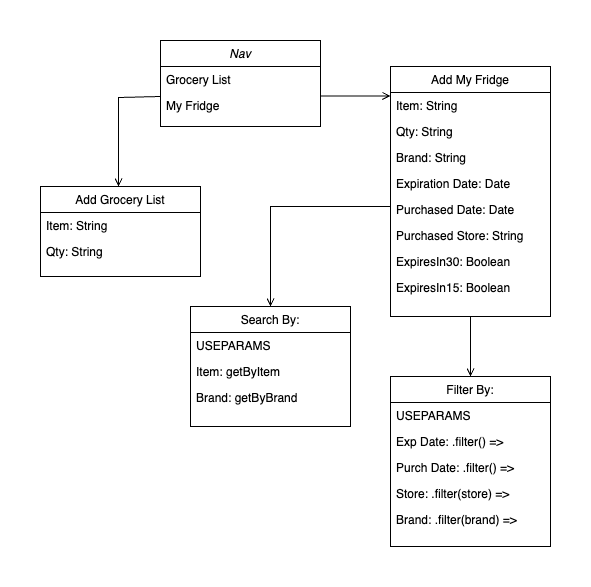

The diagram above was exported from draw.io. Its source (the exported page's mxGraphModel, read from the mxfile embedded in the PNG):
<mxGraphModel dx="1036" dy="807" grid="1" gridSize="10" guides="1" tooltips="1" connect="1" arrows="1" fold="1" page="1" pageScale="1" pageWidth="827" pageHeight="1169" math="0" shadow="0">
  <root>
    <mxCell id="WIyWlLk6GJQsqaUBKTNV-0" />
    <mxCell id="WIyWlLk6GJQsqaUBKTNV-1" parent="WIyWlLk6GJQsqaUBKTNV-0" />
    <mxCell id="zkfFHV4jXpPFQw0GAbJ--0" value="Nav" style="swimlane;fontStyle=2;align=center;verticalAlign=top;childLayout=stackLayout;horizontal=1;startSize=26;horizontalStack=0;resizeParent=1;resizeLast=0;collapsible=1;marginBottom=0;rounded=0;shadow=0;strokeWidth=1;" parent="WIyWlLk6GJQsqaUBKTNV-1" vertex="1">
      <mxGeometry x="300" y="34" width="160" height="86" as="geometry">
        <mxRectangle x="230" y="140" width="160" height="26" as="alternateBounds" />
      </mxGeometry>
    </mxCell>
    <mxCell id="zkfFHV4jXpPFQw0GAbJ--1" value="Grocery List" style="text;align=left;verticalAlign=top;spacingLeft=4;spacingRight=4;overflow=hidden;rotatable=0;points=[[0,0.5],[1,0.5]];portConstraint=eastwest;" parent="zkfFHV4jXpPFQw0GAbJ--0" vertex="1">
      <mxGeometry y="26" width="160" height="26" as="geometry" />
    </mxCell>
    <mxCell id="zkfFHV4jXpPFQw0GAbJ--2" value="My Fridge" style="text;align=left;verticalAlign=top;spacingLeft=4;spacingRight=4;overflow=hidden;rotatable=0;points=[[0,0.5],[1,0.5]];portConstraint=eastwest;rounded=0;shadow=0;html=0;" parent="zkfFHV4jXpPFQw0GAbJ--0" vertex="1">
      <mxGeometry y="52" width="160" height="26" as="geometry" />
    </mxCell>
    <mxCell id="zkfFHV4jXpPFQw0GAbJ--17" value="Add My Fridge" style="swimlane;fontStyle=0;align=center;verticalAlign=top;childLayout=stackLayout;horizontal=1;startSize=26;horizontalStack=0;resizeParent=1;resizeLast=0;collapsible=1;marginBottom=0;rounded=0;shadow=0;strokeWidth=1;" parent="WIyWlLk6GJQsqaUBKTNV-1" vertex="1">
      <mxGeometry x="530" y="60" width="160" height="250" as="geometry">
        <mxRectangle x="550" y="140" width="160" height="26" as="alternateBounds" />
      </mxGeometry>
    </mxCell>
    <mxCell id="zkfFHV4jXpPFQw0GAbJ--18" value="Item: String" style="text;align=left;verticalAlign=top;spacingLeft=4;spacingRight=4;overflow=hidden;rotatable=0;points=[[0,0.5],[1,0.5]];portConstraint=eastwest;" parent="zkfFHV4jXpPFQw0GAbJ--17" vertex="1">
      <mxGeometry y="26" width="160" height="26" as="geometry" />
    </mxCell>
    <mxCell id="zkfFHV4jXpPFQw0GAbJ--19" value="Qty: String" style="text;align=left;verticalAlign=top;spacingLeft=4;spacingRight=4;overflow=hidden;rotatable=0;points=[[0,0.5],[1,0.5]];portConstraint=eastwest;rounded=0;shadow=0;html=0;" parent="zkfFHV4jXpPFQw0GAbJ--17" vertex="1">
      <mxGeometry y="52" width="160" height="26" as="geometry" />
    </mxCell>
    <mxCell id="166HuivVEr8oNwq0Zmvy-5" value="Brand: String" style="text;align=left;verticalAlign=top;spacingLeft=4;spacingRight=4;overflow=hidden;rotatable=0;points=[[0,0.5],[1,0.5]];portConstraint=eastwest;rounded=0;shadow=0;html=0;" vertex="1" parent="zkfFHV4jXpPFQw0GAbJ--17">
      <mxGeometry y="78" width="160" height="26" as="geometry" />
    </mxCell>
    <mxCell id="166HuivVEr8oNwq0Zmvy-9" value="Expiration Date: Date" style="text;align=left;verticalAlign=top;spacingLeft=4;spacingRight=4;overflow=hidden;rotatable=0;points=[[0,0.5],[1,0.5]];portConstraint=eastwest;rounded=0;shadow=0;html=0;" vertex="1" parent="zkfFHV4jXpPFQw0GAbJ--17">
      <mxGeometry y="104" width="160" height="26" as="geometry" />
    </mxCell>
    <mxCell id="166HuivVEr8oNwq0Zmvy-7" value="Purchased Date: Date" style="text;align=left;verticalAlign=top;spacingLeft=4;spacingRight=4;overflow=hidden;rotatable=0;points=[[0,0.5],[1,0.5]];portConstraint=eastwest;rounded=0;shadow=0;html=0;" vertex="1" parent="zkfFHV4jXpPFQw0GAbJ--17">
      <mxGeometry y="130" width="160" height="26" as="geometry" />
    </mxCell>
    <mxCell id="166HuivVEr8oNwq0Zmvy-8" value="Purchased Store: String" style="text;align=left;verticalAlign=top;spacingLeft=4;spacingRight=4;overflow=hidden;rotatable=0;points=[[0,0.5],[1,0.5]];portConstraint=eastwest;rounded=0;shadow=0;html=0;" vertex="1" parent="zkfFHV4jXpPFQw0GAbJ--17">
      <mxGeometry y="156" width="160" height="26" as="geometry" />
    </mxCell>
    <mxCell id="166HuivVEr8oNwq0Zmvy-10" value="ExpiresIn30: Boolean" style="text;align=left;verticalAlign=top;spacingLeft=4;spacingRight=4;overflow=hidden;rotatable=0;points=[[0,0.5],[1,0.5]];portConstraint=eastwest;rounded=0;shadow=0;html=0;" vertex="1" parent="zkfFHV4jXpPFQw0GAbJ--17">
      <mxGeometry y="182" width="160" height="26" as="geometry" />
    </mxCell>
    <mxCell id="166HuivVEr8oNwq0Zmvy-11" value="ExpiresIn15: Boolean" style="text;align=left;verticalAlign=top;spacingLeft=4;spacingRight=4;overflow=hidden;rotatable=0;points=[[0,0.5],[1,0.5]];portConstraint=eastwest;rounded=0;shadow=0;html=0;" vertex="1" parent="zkfFHV4jXpPFQw0GAbJ--17">
      <mxGeometry y="208" width="160" height="26" as="geometry" />
    </mxCell>
    <mxCell id="zkfFHV4jXpPFQw0GAbJ--26" value="" style="endArrow=open;shadow=0;strokeWidth=1;rounded=0;curved=0;endFill=1;edgeStyle=elbowEdgeStyle;elbow=vertical;" parent="WIyWlLk6GJQsqaUBKTNV-1" source="zkfFHV4jXpPFQw0GAbJ--0" target="zkfFHV4jXpPFQw0GAbJ--17" edge="1">
      <mxGeometry x="0.5" y="41" relative="1" as="geometry">
        <mxPoint x="380" y="192" as="sourcePoint" />
        <mxPoint x="540" y="192" as="targetPoint" />
        <mxPoint x="-40" y="32" as="offset" />
      </mxGeometry>
    </mxCell>
    <mxCell id="166HuivVEr8oNwq0Zmvy-0" value="Add Grocery List" style="swimlane;fontStyle=0;align=center;verticalAlign=top;childLayout=stackLayout;horizontal=1;startSize=26;horizontalStack=0;resizeParent=1;resizeLast=0;collapsible=1;marginBottom=0;rounded=0;shadow=0;strokeWidth=1;" vertex="1" parent="WIyWlLk6GJQsqaUBKTNV-1">
      <mxGeometry x="180" y="180" width="160" height="90" as="geometry">
        <mxRectangle x="550" y="140" width="160" height="26" as="alternateBounds" />
      </mxGeometry>
    </mxCell>
    <mxCell id="166HuivVEr8oNwq0Zmvy-1" value="Item: String" style="text;align=left;verticalAlign=top;spacingLeft=4;spacingRight=4;overflow=hidden;rotatable=0;points=[[0,0.5],[1,0.5]];portConstraint=eastwest;" vertex="1" parent="166HuivVEr8oNwq0Zmvy-0">
      <mxGeometry y="26" width="160" height="26" as="geometry" />
    </mxCell>
    <mxCell id="166HuivVEr8oNwq0Zmvy-2" value="Qty: String" style="text;align=left;verticalAlign=top;spacingLeft=4;spacingRight=4;overflow=hidden;rotatable=0;points=[[0,0.5],[1,0.5]];portConstraint=eastwest;rounded=0;shadow=0;html=0;" vertex="1" parent="166HuivVEr8oNwq0Zmvy-0">
      <mxGeometry y="52" width="160" height="26" as="geometry" />
    </mxCell>
    <mxCell id="166HuivVEr8oNwq0Zmvy-3" value="" style="endArrow=open;shadow=0;strokeWidth=1;rounded=0;curved=0;endFill=1;edgeStyle=elbowEdgeStyle;elbow=vertical;" edge="1" parent="WIyWlLk6GJQsqaUBKTNV-1">
      <mxGeometry x="0.5" y="41" relative="1" as="geometry">
        <mxPoint x="300" y="90" as="sourcePoint" />
        <mxPoint x="258" y="180" as="targetPoint" />
        <mxPoint x="-40" y="32" as="offset" />
        <Array as="points">
          <mxPoint x="260" y="91" />
        </Array>
      </mxGeometry>
    </mxCell>
    <mxCell id="166HuivVEr8oNwq0Zmvy-12" value="" style="endArrow=open;shadow=0;strokeWidth=1;rounded=0;curved=0;endFill=1;edgeStyle=elbowEdgeStyle;elbow=vertical;" edge="1" parent="WIyWlLk6GJQsqaUBKTNV-1">
      <mxGeometry x="0.5" y="41" relative="1" as="geometry">
        <mxPoint x="530" y="200" as="sourcePoint" />
        <mxPoint x="410" y="300" as="targetPoint" />
        <mxPoint x="-40" y="32" as="offset" />
        <Array as="points">
          <mxPoint x="470" y="200" />
        </Array>
      </mxGeometry>
    </mxCell>
    <mxCell id="166HuivVEr8oNwq0Zmvy-14" value="Search By:" style="swimlane;fontStyle=0;align=center;verticalAlign=top;childLayout=stackLayout;horizontal=1;startSize=26;horizontalStack=0;resizeParent=1;resizeLast=0;collapsible=1;marginBottom=0;rounded=0;shadow=0;strokeWidth=1;" vertex="1" parent="WIyWlLk6GJQsqaUBKTNV-1">
      <mxGeometry x="330" y="300" width="160" height="120" as="geometry">
        <mxRectangle x="550" y="140" width="160" height="26" as="alternateBounds" />
      </mxGeometry>
    </mxCell>
    <mxCell id="166HuivVEr8oNwq0Zmvy-16" value="USEPARAMS" style="text;align=left;verticalAlign=top;spacingLeft=4;spacingRight=4;overflow=hidden;rotatable=0;points=[[0,0.5],[1,0.5]];portConstraint=eastwest;rounded=0;shadow=0;html=0;" vertex="1" parent="166HuivVEr8oNwq0Zmvy-14">
      <mxGeometry y="26" width="160" height="26" as="geometry" />
    </mxCell>
    <mxCell id="166HuivVEr8oNwq0Zmvy-17" value="Item: getByItem" style="text;align=left;verticalAlign=top;spacingLeft=4;spacingRight=4;overflow=hidden;rotatable=0;points=[[0,0.5],[1,0.5]];portConstraint=eastwest;rounded=0;shadow=0;html=0;" vertex="1" parent="166HuivVEr8oNwq0Zmvy-14">
      <mxGeometry y="52" width="160" height="26" as="geometry" />
    </mxCell>
    <mxCell id="166HuivVEr8oNwq0Zmvy-18" value="Brand: getByBrand" style="text;align=left;verticalAlign=top;spacingLeft=4;spacingRight=4;overflow=hidden;rotatable=0;points=[[0,0.5],[1,0.5]];portConstraint=eastwest;rounded=0;shadow=0;html=0;" vertex="1" parent="166HuivVEr8oNwq0Zmvy-14">
      <mxGeometry y="78" width="160" height="26" as="geometry" />
    </mxCell>
    <mxCell id="166HuivVEr8oNwq0Zmvy-23" value="Filter By:" style="swimlane;fontStyle=0;align=center;verticalAlign=top;childLayout=stackLayout;horizontal=1;startSize=26;horizontalStack=0;resizeParent=1;resizeLast=0;collapsible=1;marginBottom=0;rounded=0;shadow=0;strokeWidth=1;" vertex="1" parent="WIyWlLk6GJQsqaUBKTNV-1">
      <mxGeometry x="530" y="370" width="160" height="170" as="geometry">
        <mxRectangle x="550" y="140" width="160" height="26" as="alternateBounds" />
      </mxGeometry>
    </mxCell>
    <mxCell id="166HuivVEr8oNwq0Zmvy-24" value="USEPARAMS" style="text;align=left;verticalAlign=top;spacingLeft=4;spacingRight=4;overflow=hidden;rotatable=0;points=[[0,0.5],[1,0.5]];portConstraint=eastwest;rounded=0;shadow=0;html=0;" vertex="1" parent="166HuivVEr8oNwq0Zmvy-23">
      <mxGeometry y="26" width="160" height="26" as="geometry" />
    </mxCell>
    <mxCell id="166HuivVEr8oNwq0Zmvy-25" value="Exp Date: .filter() =&gt;" style="text;align=left;verticalAlign=top;spacingLeft=4;spacingRight=4;overflow=hidden;rotatable=0;points=[[0,0.5],[1,0.5]];portConstraint=eastwest;rounded=0;shadow=0;html=0;" vertex="1" parent="166HuivVEr8oNwq0Zmvy-23">
      <mxGeometry y="52" width="160" height="26" as="geometry" />
    </mxCell>
    <mxCell id="166HuivVEr8oNwq0Zmvy-26" value="Purch Date: .filter() =&gt;" style="text;align=left;verticalAlign=top;spacingLeft=4;spacingRight=4;overflow=hidden;rotatable=0;points=[[0,0.5],[1,0.5]];portConstraint=eastwest;rounded=0;shadow=0;html=0;" vertex="1" parent="166HuivVEr8oNwq0Zmvy-23">
      <mxGeometry y="78" width="160" height="26" as="geometry" />
    </mxCell>
    <mxCell id="166HuivVEr8oNwq0Zmvy-28" value="Store: .filter(store) =&gt;" style="text;align=left;verticalAlign=top;spacingLeft=4;spacingRight=4;overflow=hidden;rotatable=0;points=[[0,0.5],[1,0.5]];portConstraint=eastwest;rounded=0;shadow=0;html=0;" vertex="1" parent="166HuivVEr8oNwq0Zmvy-23">
      <mxGeometry y="104" width="160" height="26" as="geometry" />
    </mxCell>
    <mxCell id="166HuivVEr8oNwq0Zmvy-29" value="Brand: .filter(brand) =&gt;" style="text;align=left;verticalAlign=top;spacingLeft=4;spacingRight=4;overflow=hidden;rotatable=0;points=[[0,0.5],[1,0.5]];portConstraint=eastwest;rounded=0;shadow=0;html=0;" vertex="1" parent="166HuivVEr8oNwq0Zmvy-23">
      <mxGeometry y="130" width="160" height="26" as="geometry" />
    </mxCell>
    <mxCell id="166HuivVEr8oNwq0Zmvy-27" value="" style="endArrow=open;shadow=0;strokeWidth=1;rounded=0;curved=0;endFill=1;edgeStyle=elbowEdgeStyle;elbow=vertical;entryX=0.5;entryY=0;entryDx=0;entryDy=0;" edge="1" parent="WIyWlLk6GJQsqaUBKTNV-1" target="166HuivVEr8oNwq0Zmvy-23">
      <mxGeometry x="0.5" y="41" relative="1" as="geometry">
        <mxPoint x="610" y="310" as="sourcePoint" />
        <mxPoint x="420" y="310" as="targetPoint" />
        <mxPoint x="-40" y="32" as="offset" />
        <Array as="points">
          <mxPoint x="610" y="330" />
        </Array>
      </mxGeometry>
    </mxCell>
  </root>
</mxGraphModel>